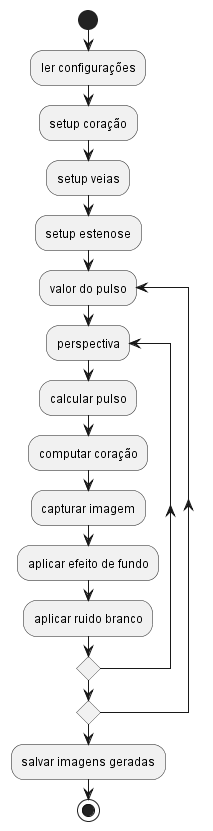

The diagram above was rendered by PlantUML. Its source (embedded in the PNG):
@startuml activityDiagram

start

:ler configurações;
:setup coração;
:setup veias;
:setup estenose;

repeat :valor do pulso
    repeat :perspectiva
        :calcular pulso;
        :computar coração;
        :capturar imagem;
        :aplicar efeito de fundo;
        :aplicar ruido branco;
    repeat while
repeat while

:salvar imagens geradas;

stop

@enduml